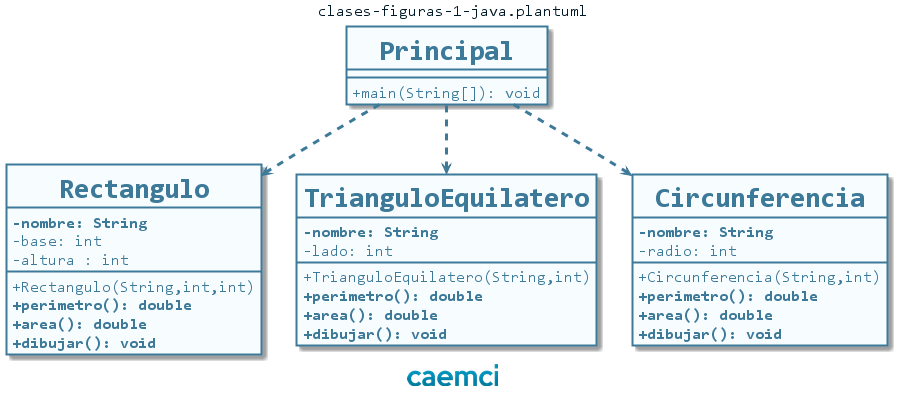

The diagram above was rendered by PlantUML. Its source (embedded in the PNG):
@startuml clases-figuras-1-java

skinparam BackgroundColor transparent
skinparam DefaultFontName Consolas

skinparam class {
    BackgroundColor #f7fcff
    ArrowColor #3d7a99
    BorderColor #3d7a99
    FontColor #3d7a99
    FontStyle Bold
    FontSize 28
    BorderThickness 2
    AttributeIconSize 0
    AttributeFontColor #3d7a99
    AttributeFontSize 16
    AttributeFontStyle Regular 
    ArrowThickness 3
    StereotypeFontColor #3d7a99
    StereotypeFontSize 16
    StereotypeFontStyle Italic Bold
}

skinparam package {
    BackgroundColor #51a3cc
    BorderColor #51a3cc
    FontColor #f7fcff
    FontStyle Bold
    BorderThickness 3
}

skinparam note {
    BackgroundColor #478eb2
    BorderColor #478eb2
    BorderThickness 2
    FontColor #f7fcff
    FontName Tahoma
    FontSize 16
    FontStyle Regular
}
hide circle

center header clases-figuras-1-java.plantuml
skinparam header {
    FontColor #001926
    FontSize 16
}

center footer <img:texto.png>
class Principal {
    + main(String[]): void
}

class Rectangulo {
    **-nombre: String**
    - base: int
    - altura : int
    + Rectangulo(String,int,int)
    **+perimetro(): double**
    **+area(): double**
    **+dibujar(): void**
}

class TrianguloEquilatero {
    **-nombre: String**
    - lado: int
    + TrianguloEquilatero(String,int)
    **+perimetro(): double**
    **+area(): double**
    **+dibujar(): void**
}

class Circunferencia {
    **-nombre: String**
    - radio: int
    + Circunferencia(String,int)
    **+perimetro(): double**
    **+area(): double**
    **+dibujar(): void**
}

Principal ..> Rectangulo
Principal ..> TrianguloEquilatero
Principal ..> Circunferencia
@enduml